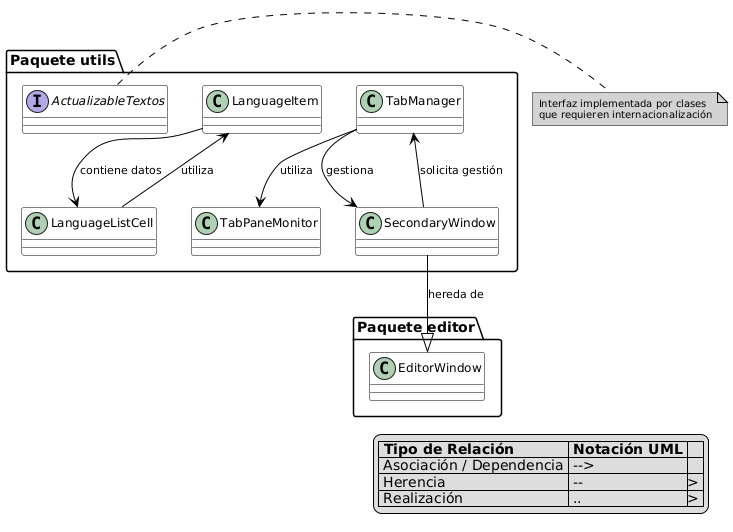

The diagram above was rendered by PlantUML. Its source (embedded in the PNG):
@startuml
' =========================
' Diagrama de Clases - Paquete utils
' SimAS 3.0 - Servicios Transversales
' =========================

' -------------------------
' Configuración UML estándar
' -------------------------
skinparam class {
    BackgroundColor White
    BorderColor Black
    Shadowing false
    FontName "Times New Roman"
    FontSize 12
    FontStyle normal
}

skinparam arrow {
    Color Black
    Thickness 1
    FontSize 11
}

skinparam note {
    BackgroundColor LightGray
    BorderColor Black
    FontSize 10
}

' -------------------------
' Paquete utils
' -------------------------
package "Paquete utils" as utils {

    interface ActualizableTextos

    class LanguageItem
    class LanguageListCell
    class TabManager
    class TabPaneMonitor
    class SecondaryWindow
}

' -------------------------
' Paquete editor (referencia)
' -------------------------
package "Paquete editor" as editor {
    class EditorWindow
}

' -------------------------
' Relaciones de dependencia
' -------------------------
TabManager --> TabPaneMonitor : utiliza
TabManager --> SecondaryWindow : gestiona
SecondaryWindow --> TabManager : solicita gestión
SecondaryWindow --|> EditorWindow : hereda de
LanguageListCell --> LanguageItem : utiliza
LanguageItem --> LanguageListCell : contiene datos

' -------------------------
' Nota explicativa
' -------------------------
note right of ActualizableTextos
    Interfaz implementada por clases
    que requieren internacionalización
end note

' -------------------------
' Leyenda UML
' -------------------------
legend right
    |= Tipo de Relación |= Notación UML |
    | Asociación / Dependencia | --> |
    | Herencia | --|> |
    | Realización | ..|> |
endlegend
@enduml